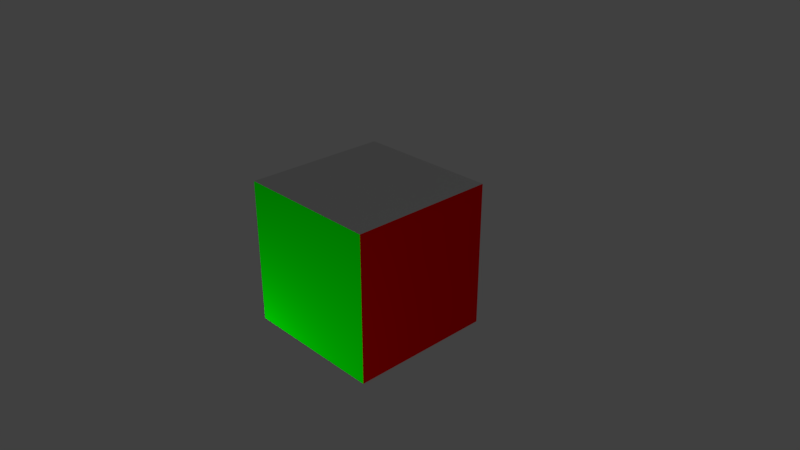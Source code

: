 # Source: bump_map_cube.blend  (saved by Blender 2.79.0; exported with 4.5.12 LTS)
import bpy
from mathutils import Matrix  # noqa: F401  (used for matrix-valued properties, if any)

bpy.ops.wm.read_factory_settings(use_empty=True)
scene = bpy.context.scene
scene.name = 'Scene'

# ---- collections
col_collection_1 = bpy.data.collections.new('Collection 1'); scene.collection.children.link(col_collection_1)

# ---- materials (node trees are filled in below, after node groups)
mat_bump = bpy.data.materials.new('bump')
mat_bump.alpha_threshold = 0.0
mat_bump.use_transparent_shadow = False
mat_bump.roughness = 0.5
mat_red_face = bpy.data.materials.new('red_face')
mat_red_face.alpha_threshold = 0.0
mat_red_face.use_transparent_shadow = False
mat_red_face.diffuse_color = (1.0, 0.0, 0.0, 1.0)
mat_red_face.roughness = 0.5
mat_green_face = bpy.data.materials.new('green_face')
mat_green_face.alpha_threshold = 0.0
mat_green_face.use_transparent_shadow = False
mat_green_face.diffuse_color = (0.0, 1.0, 0.0, 1.0)
mat_green_face.roughness = 0.5
mat_blue_face = bpy.data.materials.new('blue_face')
mat_blue_face.alpha_threshold = 0.0
mat_blue_face.use_transparent_shadow = False
mat_blue_face.specular_color = (0.0, 0.0, 1.0)
mat_blue_face.roughness = 0.5

# ---- material node trees

# ---- world
world_world = bpy.data.worlds.new('World'); scene.world = world_world
world_world.color = (0.05088, 0.05088, 0.05088)
world_world.use_sun_shadow = False
world_world.sun_shadow_jitter_overblur = 0.0
world_world.cycles.sampling_method = 'MANUAL'

# ---- cameras
cam_camera = bpy.data.cameras.new('Camera')
cam_camera.clip_end = 100.0
cam_camera.lens = 35.0
cam_camera.sensor_width = 32.0
cam_camera.sensor_height = 18.0
cam_camera.ortho_scale = 7.314
cam_camera.dof.focus_distance = 0.0
cam_camera.dof.aperture_fstop = 128.0

# ---- lights
light_point_002 = bpy.data.lights.new('Point.002', 'POINT')
light_point_002.transmission_factor = 0.0
light_point_002.energy = 100.0
light_point_002.shadow_buffer_clip_start = 0.5
light_point_002.shadow_soft_size = 0.1
light_point_002.shadow_maximum_resolution = 0.006
light_point_002.use_absolute_resolution = True
light_point_001 = bpy.data.lights.new('Point.001', 'POINT')
light_point_001.transmission_factor = 0.0
light_point_001.energy = 100.0
light_point_001.shadow_buffer_clip_start = 0.5
light_point_001.shadow_soft_size = 0.1
light_point_001.shadow_maximum_resolution = 0.006
light_point_001.use_absolute_resolution = True
light_point = bpy.data.lights.new('Point', 'POINT')
light_point.transmission_factor = 0.0
light_point.energy = 100.0
light_point.shadow_buffer_clip_start = 0.5
light_point.shadow_soft_size = 0.1
light_point.shadow_maximum_resolution = 0.006
light_point.use_absolute_resolution = True
light_lamp = bpy.data.lights.new('Lamp', 'POINT')
light_lamp.transmission_factor = 0.0
light_lamp.cutoff_distance = 30.0
light_lamp.energy = 100.0
light_lamp.shadow_buffer_clip_start = 1.001
light_lamp.shadow_soft_size = 0.1
light_lamp.shadow_maximum_resolution = 0.006
light_lamp.use_absolute_resolution = True

# ---- meshes
me_cube = bpy.data.meshes.new('cube')
me_cube.from_pydata([(-1.0, -1.0, -1.0), (-1.0, -1.0, 1.0), (-1.0, 1.0, -1.0), (-1.0, 1.0, 1.0), (1.0, -1.0, -1.0), (1.0, -1.0, 1.0), (1.0, 1.0, -1.0), (1.0, 1.0, 1.0)], [], [(0, 1, 3, 2), (2, 3, 7, 6), (6, 7, 5, 4), (4, 5, 1, 0), (2, 6, 4, 0), (7, 3, 1, 5)])
me_cube.polygons.foreach_set('material_index', [1, 2, 1, 2, 3, 3])
_uv = me_cube.uv_layers.new(name='UVMap')
_uv.uv.foreach_set('vector', [1.0, 0.0, 1.0, 1.0, 0.0, 1.0, 0.0, 0.0, 1.0, 0.0, 1.0, 1.0, 0.0, 1.0, 0.0, 0.0, 0.9999, 9.998e-05, 0.9999, 0.9999, 0.0001, 0.9999, 9.998e-05, 9.998e-05, 1.002, 0.0, 1.002, 1.0, 0.002047, 1.0, 0.002047, 0.0, 0.0, 1.002, 0.0, 0.002047, 1.0, 0.002047, 1.0, 1.002, 1.002, 0.002047, 1.002, 1.002, 0.002047, 1.002, 0.002047, 0.002047])
me_cube.materials.append(mat_bump)
me_cube.materials.append(mat_red_face)
me_cube.materials.append(mat_green_face)
me_cube.materials.append(mat_blue_face)
me_cube.use_remesh_preserve_volume = False
me_cube.use_remesh_preserve_attributes = False
me_cube.use_mirror_vertex_groups = False
me_cube.update()

# ---- objects
ob_point_002 = bpy.data.objects.new('Point.002', light_point_002)
ob_point_001 = bpy.data.objects.new('Point.001', light_point_001)
ob_point = bpy.data.objects.new('Point', light_point)
ob_cube = bpy.data.objects.new('cube', me_cube)
ob_lamp = bpy.data.objects.new('Lamp', light_lamp)
ob_camera = bpy.data.objects.new('Camera', cam_camera)

# ---- transforms, parenting, visibility, modifiers, constraints
ob_point_002.location = (-0.6801, 4.1, -2.804)
ob_point_002.lineart.crease_threshold = 0.0
ob_point_001.location = (-1.411, -2.086, -2.547)
ob_point_001.lineart.crease_threshold = 0.0
ob_point.location = (1.686, -4.917, -1.274)
ob_point.lineart.crease_threshold = 0.0
ob_cube.location = (0.0, 0.0, 0.0)
ob_cube.lineart.crease_threshold = 0.0
ob_lamp.location = (16.16, 2.672, 5.904)
ob_lamp.rotation_euler = (0.6503, 0.05522, 1.866)
ob_lamp.lock_rotations_4d = False
ob_lamp.empty_display_type = 'ARROWS'
ob_lamp.color = (0.0, 0.0, 0.0, 0.0)
ob_lamp.lineart.crease_threshold = 0.0
ob_camera.location = (7.481, -6.508, 5.344)
ob_camera.rotation_euler = (1.109, 0.0, 0.8149)
ob_camera.lock_rotations_4d = False
ob_camera.empty_display_type = 'ARROWS'
ob_camera.color = (0.0, 0.0, 0.0, 0.0)
ob_camera.display_type = 'WIRE'
ob_camera.lineart.crease_threshold = 0.0

# ---- collection membership
col_collection_1.objects.link(ob_point_002)
col_collection_1.objects.link(ob_point_001)
col_collection_1.objects.link(ob_point)
col_collection_1.objects.link(ob_cube)
col_collection_1.objects.link(ob_lamp)
col_collection_1.objects.link(ob_camera)

# ---- scene / render settings (as saved in the file)
scene.camera = ob_camera
scene.frame_start = 1; scene.frame_end = 250; scene.frame_set(1)
scene.render.engine = 'BLENDER_EEVEE_NEXT'
scene.render.resolution_percentage = 50
scene.render.dither_intensity = 0.0
scene.cycles.use_denoising = False
scene.cycles.samples = 128
scene.cycles.sampling_pattern = 'TABULATED_SOBOL'
scene.cycles.use_adaptive_sampling = False
scene.cycles.use_light_tree = False
scene.cycles.blur_glossy = 0.0
scene.cycles.sample_clamp_indirect = 0.0
scene.view_settings.view_transform = 'Standard'
bpy.context.view_layer.update()
